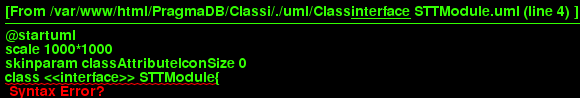

The diagram above was rendered by PlantUML. Its source (embedded in the PNG):
@startuml
scale 1000*1000
skinparam classAttributeIconSize 0
class <<interface>> STTModule{
__
+ speechToText(audio : Buffer,type : String) : StringPromise
__

}
hide circle
@enduml